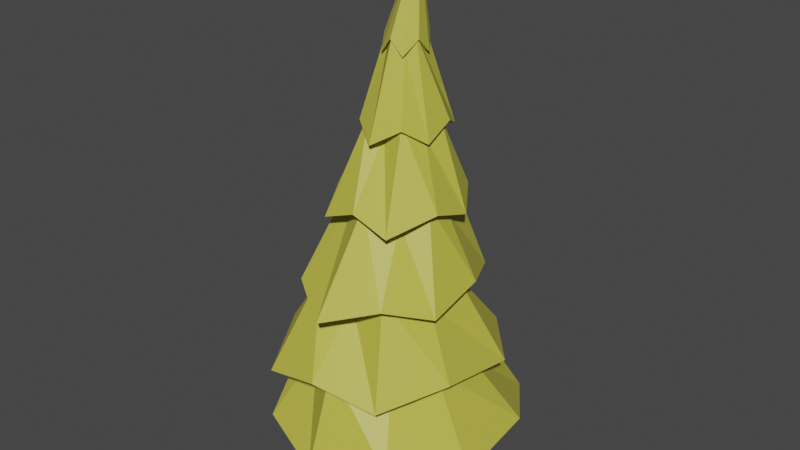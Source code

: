 # Source: Tree2.blend  (saved by Blender 3.3.6; exported with 4.5.12 LTS)
import bpy
from mathutils import Matrix  # noqa: F401  (used for matrix-valued properties, if any)

bpy.ops.wm.read_factory_settings(use_empty=True)
scene = bpy.context.scene
scene.name = 'Scene'

# ---- collections
col_collection = bpy.data.collections.new('Collection'); scene.collection.children.link(col_collection)

# ---- materials (node trees are filled in below, after node groups)
mat_material_001 = bpy.data.materials.new('Material.001')
mat_material_001.use_transparent_shadow = False
mat_material_002 = bpy.data.materials.new('Material.002')
mat_material_002.use_transparent_shadow = False

# ---- material node trees
mat_material_001.use_nodes = True; mat_material_001.node_tree.nodes.clear()
_N = mat_material_001.node_tree.nodes; _L = mat_material_001.node_tree.links
n0 = _N.new('ShaderNodeBsdfPrincipled'); n0.name = 'Principled BSDF'; n0.location = (10, 300)
n0.distribution = 'GGX'
n0.subsurface_method = 'RANDOM_WALK_SKIN'
n0.inputs[0].default_value = (0.5277, 0.5032, 0.06351, 1.0)
n0.inputs[3].default_value = 1.45
n0.inputs[27].default_value = (0.0, 0.0, 0.0, 1.0)
n0.inputs[28].default_value = 1.0
n1 = _N.new('ShaderNodeOutputMaterial'); n1.name = 'Material Output'; n1.location = (300, 300)
_L.new(n0.outputs[0], n1.inputs[0])
n1.is_active_output = True
mat_material_002.use_nodes = True; mat_material_002.node_tree.nodes.clear()
_N = mat_material_002.node_tree.nodes; _L = mat_material_002.node_tree.links
n0 = _N.new('ShaderNodeBsdfPrincipled'); n0.name = 'Principled BSDF'; n0.location = (10, 300)
n0.distribution = 'GGX'
n0.subsurface_method = 'RANDOM_WALK_SKIN'
n0.inputs[0].default_value = (0.2396, 0.08139, 0.0182, 1.0)
n0.inputs[3].default_value = 1.45
n0.inputs[27].default_value = (0.0, 0.0, 0.0, 1.0)
n0.inputs[28].default_value = 1.0
n1 = _N.new('ShaderNodeOutputMaterial'); n1.name = 'Material Output'; n1.location = (300, 300)
_L.new(n0.outputs[0], n1.inputs[0])
n1.is_active_output = True

# ---- world
world_world = bpy.data.worlds.new('World'); scene.world = world_world
world_world.use_nodes = True; world_world.node_tree.nodes.clear()
_N = world_world.node_tree.nodes; _L = world_world.node_tree.links
n0 = _N.new('ShaderNodeOutputWorld'); n0.name = 'World Output'; n0.location = (300, 300)
n1 = _N.new('ShaderNodeBackground'); n1.name = 'Background'; n1.location = (10, 300)
n1.inputs[0].default_value = (0.05088, 0.05088, 0.05088, 1.0)
_L.new(n1.outputs[0], n0.inputs[0])
n0.is_active_output = True
world_world.color = (0.05088, 0.05088, 0.05088)
world_world.use_sun_shadow = False
world_world.sun_shadow_jitter_overblur = 0.0

# ---- meshes
me_cylinder_001 = bpy.data.meshes.new('Cylinder.001')
me_cylinder_001.from_pydata([(0.09647, 1.773, 1.03), (0.1075, 0.2901, 7.243), (1.084, 1.432, 0.831), (0.1075, 0.2901, 7.243), (1.695, 0.5287, 1.034), (0.1075, 0.2901, 7.243), (1.695, -0.6038, 0.8384), (0.1075, 0.2901, 7.243), (1.084, -1.507, 1.041), (0.1075, 0.2901, 7.243), (0.09703, -1.862, 0.8429), (0.1075, 0.2901, 7.243), (-0.8907, -1.519, 1.042), (0.1075, 0.2901, 7.243), (-1.5, -0.6038, 0.8384), (0.1075, 0.2901, 7.243), (-1.501, 0.5202, 1.034), (0.1075, 0.2901, 7.243), (-0.8903, 1.432, 0.831), (0.1075, 0.2901, 7.243), (0.08998, 1.566, 1.869), (0.08998, 1.01, 3.095), (0.0962, 1.015, 3.909), (0.02481, 0.7669, 5.054), (0.02481, 0.508, 5.88), (0.1894, 0.4092, 6.08), (0.3539, 0.7279, 4.855), (0.5867, 0.7234, 4.103), (0.7482, 0.9415, 2.896), (0.9127, 1.02, 2.07), (0.2911, 0.2709, 5.881), (0.5573, 0.3475, 5.055), (0.8949, 0.2827, 3.911), (1.155, 0.1713, 3.098), (1.428, 0.5061, 1.86), (0.2911, 0.06991, 6.081), (0.5573, -0.05529, 4.858), (0.8924, -0.2959, 4.107), (1.155, -0.6397, 2.902), (1.421, -0.6764, 2.076), (0.1894, -0.1128, 5.883), (0.3539, -0.331, 5.058), (0.5898, -0.8991, 3.916), (0.7482, -1.186, 3.103), (0.9182, -1.503, 1.87), (0.02481, -0.1398, 6.082), (0.02481, -0.5393, 4.859), (0.09278, -0.9227, 4.109), (0.08998, -1.617, 2.905), (0.08998, -1.725, 2.08), (-0.1397, -0.1128, 5.883), (-0.3043, -0.331, 5.058), (-0.3975, -0.8991, 3.916), (-0.5682, -1.186, 3.103), (-0.7328, -1.641, 1.881), (-0.2414, 0.06991, 6.081), (-0.5077, -0.05529, 4.858), (-0.705, -0.2959, 4.107), (-0.975, -0.6397, 2.902), (-1.241, -0.6764, 2.076), (-0.2414, 0.2709, 5.881), (-0.5077, 0.3475, 5.055), (-0.7026, 0.2827, 3.911), (-0.975, 0.1713, 3.098), (-1.241, 0.3415, 1.873), (-0.1397, 0.4092, 6.08), (-0.3043, 0.7279, 4.855), (-0.4005, 0.7234, 4.103), (-0.5682, 0.9415, 2.896), (-0.7328, 1.02, 2.07), (0.725, 0.7286, 2.128), (1.123, 0.1784, 1.92), (1.117, -0.5806, 2.132), (0.725, -0.9752, 1.935), (0.08998, -1.39, 2.135), (-0.545, -0.9752, 1.935), (-0.9374, -0.5806, 2.132), (-0.9374, 0.04849, 1.931), (-0.545, 0.7286, 2.128), (0.08998, 0.6811, 1.929), (0.08998, 0.727, 3.146), (0.6008, 0.3693, 2.948), (0.9166, 0.07604, 3.149), (0.9166, -0.46, 2.951), (0.6008, -0.9773, 3.152), (0.08998, -0.9724, 2.953), (-0.4209, -0.9773, 3.152), (-0.7366, -0.46, 2.951), (-0.7366, 0.07604, 3.149), (-0.4209, 0.3693, 2.948), (0.0969, 0.5108, 3.963), (0.4732, 0.5644, 4.151), (0.7205, 0.1155, 3.964), (0.7118, -0.2312, 4.154), (0.4824, -0.5123, 3.966), (0.08753, -0.7216, 4.156), (-0.2888, -0.5123, 3.966), (-0.5359, -0.2312, 4.154), (-0.5272, 0.1155, 3.964), (-0.2979, 0.5644, 4.151), (0.02481, 0.6289, 5.111), (0.2851, 0.4458, 4.912), (0.446, 0.2971, 5.112), (0.446, 0.01365, 4.914), (0.2851, -0.2396, 5.114), (0.02481, -0.2534, 4.915), (-0.2355, -0.2396, 5.114), (-0.3964, 0.01365, 4.914), (-0.3964, 0.2971, 5.112), (-0.2355, 0.4458, 4.912), (0.02481, 0.3467, 5.938), (0.1602, 0.3544, 6.137), (0.2438, 0.2016, 5.938), (0.2438, 0.07533, 6.138), (0.1602, -0.03303, 5.939), (0.02481, -0.09716, 6.139), (-0.1105, -0.03303, 5.939), (-0.1942, 0.07533, 6.138), (-0.1942, 0.2016, 5.938), (-0.1105, 0.3544, 6.137)], [], [(24, 1, 3, 25), (25, 3, 5, 30), (30, 5, 7, 35), (35, 7, 9, 40), (40, 9, 11, 45), (45, 11, 13, 50), (50, 13, 15, 55), (55, 15, 17, 60), (3, 1, 19, 17, 15, 13, 11, 9, 7, 5), (60, 17, 19, 65), (65, 19, 1, 24), (0, 2, 4, 6, 8, 10, 12, 14, 16, 18), (78, 69, 20, 79), (89, 68, 21, 80), (99, 67, 22, 90), (109, 66, 23, 100), (119, 65, 24, 110), (77, 64, 69, 78), (88, 63, 68, 89), (98, 62, 67, 99), (108, 61, 66, 109), (118, 60, 65, 119), (76, 59, 64, 77), (87, 58, 63, 88), (97, 57, 62, 98), (107, 56, 61, 108), (117, 55, 60, 118), (75, 54, 59, 76), (86, 53, 58, 87), (96, 52, 57, 97), (106, 51, 56, 107), (116, 50, 55, 117), (74, 49, 54, 75), (85, 48, 53, 86), (95, 47, 52, 96), (105, 46, 51, 106), (115, 45, 50, 116), (73, 44, 49, 74), (84, 43, 48, 85), (94, 42, 47, 95), (104, 41, 46, 105), (114, 40, 45, 115), (72, 39, 44, 73), (83, 38, 43, 84), (93, 37, 42, 94), (103, 36, 41, 104), (113, 35, 40, 114), (71, 34, 39, 72), (82, 33, 38, 83), (92, 32, 37, 93), (102, 31, 36, 103), (112, 30, 35, 113), (70, 29, 34, 71), (81, 28, 33, 82), (91, 27, 32, 92), (101, 26, 31, 102), (111, 25, 30, 112), (79, 20, 29, 70), (80, 21, 28, 81), (90, 22, 27, 91), (100, 23, 26, 101), (110, 24, 25, 111), (0, 79, 70, 2), (2, 70, 71, 4), (4, 71, 72, 6), (6, 72, 73, 8), (8, 73, 74, 10), (10, 74, 75, 12), (12, 75, 76, 14), (14, 76, 77, 16), (16, 77, 78, 18), (18, 78, 79, 0), (20, 80, 81, 29), (29, 81, 82, 34), (34, 82, 83, 39), (39, 83, 84, 44), (44, 84, 85, 49), (49, 85, 86, 54), (54, 86, 87, 59), (59, 87, 88, 64), (64, 88, 89, 69), (69, 89, 80, 20), (21, 90, 91, 28), (28, 91, 92, 33), (33, 92, 93, 38), (38, 93, 94, 43), (43, 94, 95, 48), (48, 95, 96, 53), (53, 96, 97, 58), (58, 97, 98, 63), (63, 98, 99, 68), (68, 99, 90, 21), (22, 100, 101, 27), (27, 101, 102, 32), (32, 102, 103, 37), (37, 103, 104, 42), (42, 104, 105, 47), (47, 105, 106, 52), (52, 106, 107, 57), (57, 107, 108, 62), (62, 108, 109, 67), (67, 109, 100, 22), (23, 110, 111, 26), (26, 111, 112, 31), (31, 112, 113, 36), (36, 113, 114, 41), (41, 114, 115, 46), (46, 115, 116, 51), (51, 116, 117, 56), (56, 117, 118, 61), (61, 118, 119, 66), (66, 119, 110, 23)])
_uv = me_cylinder_001.uv_layers.new(name='UVMap')
_uv.uv.foreach_set('vector', [1.0, 0.9167, 1.0, 1.0, 0.9, 1.0, 0.9, 0.9167, 0.9, 0.9167, 0.9, 1.0, 0.8, 1.0, 0.8, 0.9167, 0.8, 0.9167, 0.8, 1.0, 0.7, 1.0, 0.7, 0.9167, 0.7, 0.9167, 0.7, 1.0, 0.6, 1.0, 0.6, 0.9167, 0.6, 0.9167, 0.6, 1.0, 0.5, 1.0, 0.5, 0.9167, 0.5, 0.9167, 0.5, 1.0, 0.4, 1.0, 0.4, 0.9167, 0.4, 0.9167, 0.4, 1.0, 0.3, 1.0, 0.3, 0.9167, 0.3, 0.9167, 0.3, 1.0, 0.2, 1.0, 0.2, 0.9167, 0.3911, 0.4442, 0.25, 0.49, 0.1089, 0.4442, 0.02175, 0.3242, 0.02175, 0.1758, 0.1089, 0.05584, 0.25, 0.01, 0.3911, 0.05584, 0.4783, 0.1758, 0.4783, 0.3242, 0.2, 0.9167, 0.2, 1.0, 0.1, 1.0, 0.1, 0.9167, 0.1, 0.9167, 0.1, 1.0, -7.451e-08, 1.0, -7.451e-08, 0.9167, 0.75, 0.49, 0.8911, 0.4442, 0.9783, 0.3242, 0.9783, 0.1758, 0.8911, 0.05584, 0.75, 0.01, 0.6089, 0.05584, 0.5217, 0.1758, 0.5217, 0.3242, 0.6089, 0.4442, 0.1, 0.5763, 0.1, 0.5833, -7.451e-08, 0.5833, -7.451e-08, 0.5763, 0.1, 0.6591, 0.1, 0.6667, -7.451e-08, 0.6667, -7.451e-08, 0.6591, 0.1, 0.7427, 0.1, 0.75, -7.451e-08, 0.75, -7.451e-08, 0.7427, 0.1, 0.8263, 0.1, 0.8333, -7.451e-08, 0.8333, -7.451e-08, 0.8263, 0.1, 0.9097, 0.1, 0.9167, -7.451e-08, 0.9167, -7.451e-08, 0.9097, 0.2, 0.5763, 0.2, 0.5833, 0.1, 0.5833, 0.1, 0.5763, 0.2, 0.6591, 0.2, 0.6667, 0.1, 0.6667, 0.1, 0.6591, 0.2, 0.7427, 0.2, 0.75, 0.1, 0.75, 0.1, 0.7427, 0.2, 0.8263, 0.2, 0.8333, 0.1, 0.8333, 0.1, 0.8263, 0.2, 0.9097, 0.2, 0.9167, 0.1, 0.9167, 0.1, 0.9097, 0.3, 0.5763, 0.3, 0.5833, 0.2, 0.5833, 0.2, 0.5763, 0.3, 0.6591, 0.3, 0.6667, 0.2, 0.6667, 0.2, 0.6591, 0.3, 0.7427, 0.3, 0.75, 0.2, 0.75, 0.2, 0.7427, 0.3, 0.8263, 0.3, 0.8333, 0.2, 0.8333, 0.2, 0.8263, 0.3, 0.9097, 0.3, 0.9167, 0.2, 0.9167, 0.2, 0.9097, 0.4, 0.5763, 0.4, 0.5833, 0.3, 0.5833, 0.3, 0.5763, 0.4, 0.6591, 0.4, 0.6667, 0.3, 0.6667, 0.3, 0.6591, 0.4, 0.7427, 0.4, 0.75, 0.3, 0.75, 0.3, 0.7427, 0.4, 0.8263, 0.4, 0.8333, 0.3, 0.8333, 0.3, 0.8263, 0.4, 0.9097, 0.4, 0.9167, 0.3, 0.9167, 0.3, 0.9097, 0.5, 0.5763, 0.5, 0.5833, 0.4, 0.5833, 0.4, 0.5763, 0.5, 0.6591, 0.5, 0.6667, 0.4, 0.6667, 0.4, 0.6591, 0.5, 0.7427, 0.5, 0.75, 0.4, 0.75, 0.4, 0.7427, 0.5, 0.8263, 0.5, 0.8333, 0.4, 0.8333, 0.4, 0.8263, 0.5, 0.9097, 0.5, 0.9167, 0.4, 0.9167, 0.4, 0.9097, 0.6, 0.5763, 0.6, 0.5833, 0.5, 0.5833, 0.5, 0.5763, 0.6, 0.6591, 0.6, 0.6667, 0.5, 0.6667, 0.5, 0.6591, 0.6, 0.7427, 0.6, 0.75, 0.5, 0.75, 0.5, 0.7427, 0.6, 0.8263, 0.6, 0.8333, 0.5, 0.8333, 0.5, 0.8263, 0.6, 0.9097, 0.6, 0.9167, 0.5, 0.9167, 0.5, 0.9097, 0.7, 0.5763, 0.7, 0.5833, 0.6, 0.5833, 0.6, 0.5763, 0.7, 0.6591, 0.7, 0.6667, 0.6, 0.6667, 0.6, 0.6591, 0.7, 0.7427, 0.7, 0.75, 0.6, 0.75, 0.6, 0.7427, 0.7, 0.8263, 0.7, 0.8333, 0.6, 0.8333, 0.6, 0.8263, 0.7, 0.9097, 0.7, 0.9167, 0.6, 0.9167, 0.6, 0.9097, 0.8, 0.5763, 0.8, 0.5833, 0.7, 0.5833, 0.7, 0.5763, 0.8, 0.6591, 0.8, 0.6667, 0.7, 0.6667, 0.7, 0.6591, 0.8, 0.7427, 0.8, 0.75, 0.7, 0.75, 0.7, 0.7427, 0.8, 0.8263, 0.8, 0.8333, 0.7, 0.8333, 0.7, 0.8263, 0.8, 0.9097, 0.8, 0.9167, 0.7, 0.9167, 0.7, 0.9097, 0.9, 0.5763, 0.9, 0.5833, 0.8, 0.5833, 0.8, 0.5763, 0.9, 0.6591, 0.9, 0.6667, 0.8, 0.6667, 0.8, 0.6591, 0.9, 0.7427, 0.9, 0.75, 0.8, 0.75, 0.8, 0.7427, 0.9, 0.8263, 0.9, 0.8333, 0.8, 0.8333, 0.8, 0.8263, 0.9, 0.9097, 0.9, 0.9167, 0.8, 0.9167, 0.8, 0.9097, 1.0, 0.5763, 1.0, 0.5833, 0.9, 0.5833, 0.9, 0.5763, 1.0, 0.6591, 1.0, 0.6667, 0.9, 0.6667, 0.9, 0.6591, 1.0, 0.7427, 1.0, 0.75, 0.9, 0.75, 0.9, 0.7427, 1.0, 0.8263, 1.0, 0.8333, 0.9, 0.8333, 0.9, 0.8263, 1.0, 0.9097, 1.0, 0.9167, 0.9, 0.9167, 0.9, 0.9097, 1.0, 0.5, 1.0, 0.5763, 0.9, 0.5763, 0.9, 0.5, 0.9, 0.5, 0.9, 0.5763, 0.8, 0.5763, 0.8, 0.5, 0.8, 0.5, 0.8, 0.5763, 0.7, 0.5763, 0.7, 0.5, 0.7, 0.5, 0.7, 0.5763, 0.6, 0.5763, 0.6, 0.5, 0.6, 0.5, 0.6, 0.5763, 0.5, 0.5763, 0.5, 0.5, 0.5, 0.5, 0.5, 0.5763, 0.4, 0.5763, 0.4, 0.5, 0.4, 0.5, 0.4, 0.5763, 0.3, 0.5763, 0.3, 0.5, 0.3, 0.5, 0.3, 0.5763, 0.2, 0.5763, 0.2, 0.5, 0.2, 0.5, 0.2, 0.5763, 0.1, 0.5763, 0.1, 0.5, 0.1, 0.5, 0.1, 0.5763, -7.451e-08, 0.5763, -7.451e-08, 0.5, 1.0, 0.5833, 1.0, 0.6591, 0.9, 0.6591, 0.9, 0.5833, 0.9, 0.5833, 0.9, 0.6591, 0.8, 0.6591, 0.8, 0.5833, 0.8, 0.5833, 0.8, 0.6591, 0.7, 0.6591, 0.7, 0.5833, 0.7, 0.5833, 0.7, 0.6591, 0.6, 0.6591, 0.6, 0.5833, 0.6, 0.5833, 0.6, 0.6591, 0.5, 0.6591, 0.5, 0.5833, 0.5, 0.5833, 0.5, 0.6591, 0.4, 0.6591, 0.4, 0.5833, 0.4, 0.5833, 0.4, 0.6591, 0.3, 0.6591, 0.3, 0.5833, 0.3, 0.5833, 0.3, 0.6591, 0.2, 0.6591, 0.2, 0.5833, 0.2, 0.5833, 0.2, 0.6591, 0.1, 0.6591, 0.1, 0.5833, 0.1, 0.5833, 0.1, 0.6591, -7.451e-08, 0.6591, -7.451e-08, 0.5833, 1.0, 0.6667, 1.0, 0.7427, 0.9, 0.7427, 0.9, 0.6667, 0.9, 0.6667, 0.9, 0.7427, 0.8, 0.7427, 0.8, 0.6667, 0.8, 0.6667, 0.8, 0.7427, 0.7, 0.7427, 0.7, 0.6667, 0.7, 0.6667, 0.7, 0.7427, 0.6, 0.7427, 0.6, 0.6667, 0.6, 0.6667, 0.6, 0.7427, 0.5, 0.7427, 0.5, 0.6667, 0.5, 0.6667, 0.5, 0.7427, 0.4, 0.7427, 0.4, 0.6667, 0.4, 0.6667, 0.4, 0.7427, 0.3, 0.7427, 0.3, 0.6667, 0.3, 0.6667, 0.3, 0.7427, 0.2, 0.7427, 0.2, 0.6667, 0.2, 0.6667, 0.2, 0.7427, 0.1, 0.7427, 0.1, 0.6667, 0.1, 0.6667, 0.1, 0.7427, -7.451e-08, 0.7427, -7.451e-08, 0.6667, 1.0, 0.75, 1.0, 0.8263, 0.9, 0.8263, 0.9, 0.75, 0.9, 0.75, 0.9, 0.8263, 0.8, 0.8263, 0.8, 0.75, 0.8, 0.75, 0.8, 0.8263, 0.7, 0.8263, 0.7, 0.75, 0.7, 0.75, 0.7, 0.8263, 0.6, 0.8263, 0.6, 0.75, 0.6, 0.75, 0.6, 0.8263, 0.5, 0.8263, 0.5, 0.75, 0.5, 0.75, 0.5, 0.8263, 0.4, 0.8263, 0.4, 0.75, 0.4, 0.75, 0.4, 0.8263, 0.3, 0.8263, 0.3, 0.75, 0.3, 0.75, 0.3, 0.8263, 0.2, 0.8263, 0.2, 0.75, 0.2, 0.75, 0.2, 0.8263, 0.1, 0.8263, 0.1, 0.75, 0.1, 0.75, 0.1, 0.8263, -7.451e-08, 0.8263, -7.451e-08, 0.75, 1.0, 0.8333, 1.0, 0.9097, 0.9, 0.9097, 0.9, 0.8333, 0.9, 0.8333, 0.9, 0.9097, 0.8, 0.9097, 0.8, 0.8333, 0.8, 0.8333, 0.8, 0.9097, 0.7, 0.9097, 0.7, 0.8333, 0.7, 0.8333, 0.7, 0.9097, 0.6, 0.9097, 0.6, 0.8333, 0.6, 0.8333, 0.6, 0.9097, 0.5, 0.9097, 0.5, 0.8333, 0.5, 0.8333, 0.5, 0.9097, 0.4, 0.9097, 0.4, 0.8333, 0.4, 0.8333, 0.4, 0.9097, 0.3, 0.9097, 0.3, 0.8333, 0.3, 0.8333, 0.3, 0.9097, 0.2, 0.9097, 0.2, 0.8333, 0.2, 0.8333, 0.2, 0.9097, 0.1, 0.9097, 0.1, 0.8333, 0.1, 0.8333, 0.1, 0.9097, -7.451e-08, 0.9097, -7.451e-08, 0.8333])
me_cylinder_001.materials.append(mat_material_001)
me_cylinder_001.update()
me_cylinder_002 = bpy.data.meshes.new('Cylinder.002')
me_cylinder_002.from_pydata([(-0.03124, 0.5827, 0.01327), (-0.03124, 0.2791, 0.6244), (0.2988, 0.4755, 0.0129), (0.1177, 0.2307, 0.6242), (0.5028, 0.1947, 0.01193), (0.2098, 0.104, 0.6238), (0.5028, -0.1523, 0.01072), (0.2098, -0.05262, 0.6232), (0.2988, -0.4331, 0.009745), (0.1177, -0.1793, 0.6228), (-0.03124, -0.5403, 0.009373), (-0.03124, -0.2277, 0.6226), (-0.3613, -0.4331, 0.009745), (-0.1802, -0.1793, 0.6228), (-0.5653, -0.1523, 0.01072), (-0.2722, -0.05262, 0.6232), (-0.5653, 0.1947, 0.01193), (-0.2722, 0.104, 0.6238), (-0.3613, 0.4755, 0.0129), (-0.1802, 0.2307, 0.6242), (-0.03124, 0.1755, 1.826), (0.05926, 0.1461, 1.825), (0.1152, 0.06909, 1.825), (0.1152, -0.02607, 1.825), (0.05926, -0.1031, 1.825), (-0.03124, -0.1325, 1.824), (-0.1217, -0.1031, 1.825), (-0.1777, -0.02607, 1.825), (-0.1777, 0.06909, 1.825), (-0.1217, 0.1461, 1.825)], [], [(0, 1, 3, 2), (2, 3, 5, 4), (4, 5, 7, 6), (6, 7, 9, 8), (8, 9, 11, 10), (10, 11, 13, 12), (12, 13, 15, 14), (14, 15, 17, 16), (3, 1, 20, 21), (16, 17, 19, 18), (18, 19, 1, 0), (0, 2, 4, 6, 8, 10, 12, 14, 16, 18), (21, 20, 29, 28, 27, 26, 25, 24, 23, 22), (7, 5, 22, 23), (5, 3, 21, 22), (1, 19, 29, 20), (19, 17, 28, 29), (17, 15, 27, 28), (15, 13, 26, 27), (13, 11, 25, 26), (11, 9, 24, 25), (9, 7, 23, 24)])
_uv = me_cylinder_002.uv_layers.new(name='UVMap')
_uv.uv.foreach_set('vector', [1.0, 0.5, 1.0, 1.0, 0.9, 1.0, 0.9, 0.5, 0.9, 0.5, 0.9, 1.0, 0.8, 1.0, 0.8, 0.5, 0.8, 0.5, 0.8, 1.0, 0.7, 1.0, 0.7, 0.5, 0.7, 0.5, 0.7, 1.0, 0.6, 1.0, 0.6, 0.5, 0.6, 0.5, 0.6, 1.0, 0.5, 1.0, 0.5, 0.5, 0.5, 0.5, 0.5, 1.0, 0.4, 1.0, 0.4, 0.5, 0.4, 0.5, 0.4, 1.0, 0.3, 1.0, 0.3, 0.5, 0.3, 0.5, 0.3, 1.0, 0.2, 1.0, 0.2, 0.5, 0.9, 1.0, 1.0, 1.0, 1.0, 1.0, 0.9, 1.0, 0.2, 0.5, 0.2, 1.0, 0.1, 1.0, 0.1, 0.5, 0.1, 0.5, 0.1, 1.0, -7.451e-08, 1.0, -7.451e-08, 0.5, 0.75, 0.49, 0.8911, 0.4442, 0.9783, 0.3242, 0.9783, 0.1758, 0.8911, 0.05584, 0.75, 0.01, 0.6089, 0.05584, 0.5217, 0.1758, 0.5217, 0.3242, 0.6089, 0.4442, 0.3911, 0.4442, 0.25, 0.49, 0.1089, 0.4442, 0.02175, 0.3242, 0.02175, 0.1758, 0.1089, 0.05584, 0.25, 0.01, 0.3911, 0.05584, 0.4783, 0.1758, 0.4783, 0.3242, 0.7, 1.0, 0.8, 1.0, 0.8, 1.0, 0.7, 1.0, 0.8, 1.0, 0.9, 1.0, 0.9, 1.0, 0.8, 1.0, -7.451e-08, 1.0, 0.1, 1.0, 0.1, 1.0, -7.451e-08, 1.0, 0.1, 1.0, 0.2, 1.0, 0.2, 1.0, 0.1, 1.0, 0.2, 1.0, 0.3, 1.0, 0.3, 1.0, 0.2, 1.0, 0.3, 1.0, 0.4, 1.0, 0.4, 1.0, 0.3, 1.0, 0.4, 1.0, 0.5, 1.0, 0.5, 1.0, 0.4, 1.0, 0.5, 1.0, 0.6, 1.0, 0.6, 1.0, 0.5, 1.0, 0.6, 1.0, 0.7, 1.0, 0.7, 1.0, 0.6, 1.0])
me_cylinder_002.materials.append(mat_material_002)
me_cylinder_002.update()

# ---- objects
ob_cylinder = bpy.data.objects.new('Cylinder', me_cylinder_001)
ob_cylinder_001 = bpy.data.objects.new('Cylinder.001', me_cylinder_002)

# ---- transforms, parenting, visibility, modifiers, constraints
ob_cylinder.location = (0.0, 0.0, 0.0)
ob_cylinder_001.location = (0.0, 0.0, 0.0)

# ---- collection membership
col_collection.objects.link(ob_cylinder)
col_collection.objects.link(ob_cylinder_001)

# ---- scene / render settings (as saved in the file)
scene.frame_start = 1; scene.frame_end = 250; scene.frame_set(0)
scene.render.engine = 'BLENDER_EEVEE_NEXT'
scene.cycles.sampling_pattern = 'TABULATED_SOBOL'
scene.cycles.use_light_tree = False
scene.view_settings.view_transform = 'Filmic'
bpy.context.view_layer.update()

# ---- added for rendering (the .blend has no active camera and no usable light): camera, sun
cam_auto = bpy.data.cameras.new('AutoCamera')
cam_auto.lens = 50.0
cam_auto.sensor_width = 36.0
cam_auto.clip_end = 1000.0
ob_auto_camera = bpy.data.objects.new('AutoCamera', cam_auto)
scene.collection.objects.link(ob_auto_camera)
ob_auto_camera.location = (8.149, -9.70715, 10.0677)
ob_auto_camera.rotation_euler = (1.09748, -7.21219e-08, 0.694738)
scene.camera = ob_auto_camera
light_auto_sun = bpy.data.lights.new('AutoSun', 'SUN')
light_auto_sun.energy = 3.0
light_auto_sun.angle = 0.0523599
ob_auto_sun = bpy.data.objects.new('AutoSun', light_auto_sun)
scene.collection.objects.link(ob_auto_sun)
ob_auto_sun.rotation_euler = (0.872665, 0.174533, 0.523599)
bpy.context.view_layer.update()
